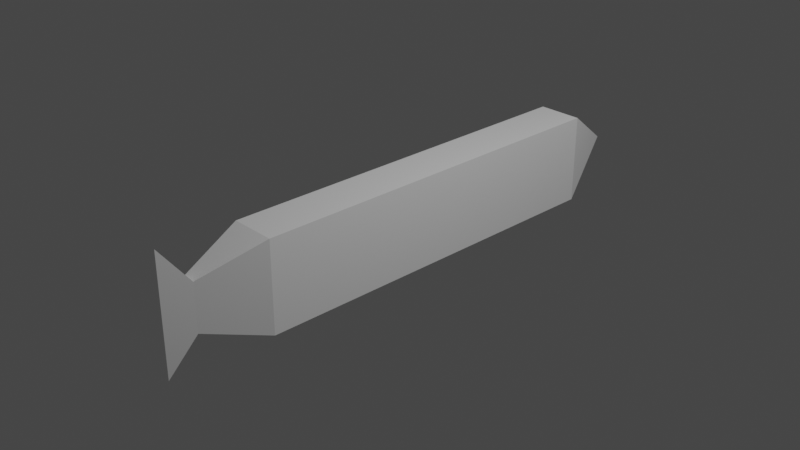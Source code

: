 # Source: improvisedStraight.blend  (saved by Blender 3.5.10; exported with 4.5.12 LTS)
import bpy
from mathutils import Matrix  # noqa: F401  (used for matrix-valued properties, if any)

bpy.ops.wm.read_factory_settings(use_empty=True)
scene = bpy.context.scene
scene.name = 'Scene'

# ---- collections
col_collection = bpy.data.collections.new('Collection'); scene.collection.children.link(col_collection)

# ---- materials (node trees are filled in below, after node groups)
mat_material = bpy.data.materials.new('Material')
mat_material.alpha_threshold = 0.0
mat_material.use_transparent_shadow = False
mat_material.roughness = 0.5
mat_material.line_color = (0.0, 0.0, 0.0, 1.0)

# ---- material node trees
mat_material.use_nodes = True; mat_material.node_tree.nodes.clear()
_N = mat_material.node_tree.nodes; _L = mat_material.node_tree.links
n0 = _N.new('ShaderNodeOutputMaterial'); n0.name = 'Material Output'; n0.location = (300, 300)
n1 = _N.new('ShaderNodeBsdfPrincipled'); n1.name = 'Principled BSDF'; n1.location = (10, 300)
n1.distribution = 'GGX'
n1.subsurface_method = 'RANDOM_WALK_SKIN'
n1.inputs[3].default_value = 1.45
n1.inputs[27].default_value = (0.0, 0.0, 0.0, 1.0)
n1.inputs[28].default_value = 1.0
_L.new(n1.outputs[0], n0.inputs[0])
n0.is_active_output = True

# ---- world
world_world = bpy.data.worlds.new('World'); scene.world = world_world
world_world.use_nodes = True; world_world.node_tree.nodes.clear()
_N = world_world.node_tree.nodes; _L = world_world.node_tree.links
n0 = _N.new('ShaderNodeOutputWorld'); n0.name = 'World Output'; n0.location = (300, 300)
n1 = _N.new('ShaderNodeBackground'); n1.name = 'Background'; n1.location = (10, 300)
n1.inputs[0].default_value = (0.05088, 0.05088, 0.05088, 1.0)
_L.new(n1.outputs[0], n0.inputs[0])
n0.is_active_output = True
world_world.color = (0.05088, 0.05088, 0.05088)
world_world.use_sun_shadow = False
world_world.sun_shadow_jitter_overblur = 0.0

# ---- cameras
cam_camera = bpy.data.cameras.new('Camera')
cam_camera.clip_end = 100.0
cam_camera.ortho_scale = 7.314

# ---- lights
light_light = bpy.data.lights.new('Light', 'POINT')
light_light.transmission_factor = 0.0
light_light.energy = 1000.0
light_light.shadow_soft_size = 0.1
light_light.shadow_maximum_resolution = 0.006
light_light.use_absolute_resolution = True

# ---- meshes
me_cube = bpy.data.meshes.new('Cube')
me_cube.from_pydata([(0.9998, 1.0, 1.0), (0.9998, -1.0, 1.0), (-1.12, 0.0, 1.318), (-1.12, 0.0, -1.318), (-1.0, 0.2847, 0.526), (-0.7207, 1.0, 1.0), (-1.0, 0.2847, -0.526), (-0.7207, 1.0, -1.0), (-1.0, -0.2847, 0.526), (-0.7207, -1.0, 1.0), (-0.7207, -1.0, -1.0), (-1.0, -0.2847, -0.526), (1.299, 0.0, 0.0), (0.9998, 1.0, -1.0), (0.9998, -1.0, -1.0)], [], [(13, 10, 7), (5, 1, 0), (1, 10, 14), (8, 3, 11), (1, 9, 10), (10, 6, 7), (9, 11, 10), (7, 4, 5), (5, 8, 9), (5, 13, 7), (8, 4, 2), (6, 2, 4), (6, 11, 3), (12, 13, 0), (1, 14, 12), (0, 1, 12), (14, 13, 12), (13, 14, 10), (5, 9, 1), (8, 2, 3), (10, 11, 6), (9, 8, 11), (7, 6, 4), (5, 4, 8), (5, 0, 13), (6, 3, 2)])
_uv = me_cube.uv_layers.new(name='UVMap')
_uv.uv.foreach_set('vector', [0.375, 0.5, 0.1599, 0.75, 0.1599, 0.5, 0.8401, 0.5, 0.625, 0.75, 0.625, 0.5, 0.625, 0.75, 0.375, 0.9651, 0.375, 0.75, 0.5901, 0.03491, 0.4099, 0.03491, 0.4099, 0.03491, 0.625, 0.75, 0.625, 0.9651, 0.375, 0.9651, 0.375, 0.0, 0.4099, 0.2151, 0.375, 0.25, 0.625, 0.0, 0.4099, 0.03491, 0.375, 0.0, 0.375, 0.2849, 0.5901, 0.2151, 0.625, 0.2849, 0.625, 0.25, 0.5901, 0.03491, 0.625, 0.0, 0.625, 0.2849, 0.375, 0.5, 0.375, 0.2849, 0.5901, 0.03491, 0.5901, 0.2151, 0.5901, 0.03491, 0.4099, 0.2151, 0.5901, 0.2151, 0.5901, 0.2151, 0.4099, 0.2151, 0.4099, 0.03491, 0.4099, 0.2151, 0.4124, 0.5374, 0.375, 0.5, 0.625, 0.5, 0.625, 0.75, 0.375, 0.75, 0.5876, 0.7126, 0.625, 0.5, 0.625, 0.75, 0.5876, 0.5374, 0.375, 0.75, 0.375, 0.5, 0.4124, 0.7126, 0.375, 0.5, 0.375, 0.75, 0.1599, 0.75, 0.8401, 0.5, 0.8401, 0.75, 0.625, 0.75, 0.5901, 0.03491, 0.5901, 0.03491, 0.4099, 0.03491, 0.375, 0.0, 0.4099, 0.03491, 0.4099, 0.2151, 0.625, 0.0, 0.5901, 0.03491, 0.4099, 0.03491, 0.375, 0.2849, 0.4099, 0.2151, 0.5901, 0.2151, 0.625, 0.25, 0.5901, 0.2151, 0.5901, 0.03491, 0.625, 0.2849, 0.625, 0.5, 0.375, 0.5, 0.4099, 0.2151, 0.4099, 0.2151, 0.5901, 0.2151])
me_cube.materials.append(mat_material)
me_cube.use_mirror_vertex_groups = False
me_cube.update()

# ---- objects
ob_cube = bpy.data.objects.new('Cube', me_cube)
ob_light = bpy.data.objects.new('Light', light_light)
ob_camera = bpy.data.objects.new('Camera', cam_camera)

# ---- transforms, parenting, visibility, modifiers, constraints
ob_cube.location = (0.0, 0.0, 0.0)
ob_cube.rotation_euler = (0.0, 0.0, 1.571)
ob_cube.scale = (2.5, 0.25, 0.5)
ob_cube.lock_rotations_4d = False
ob_cube.empty_display_type = 'ARROWS'
ob_cube.lineart.crease_threshold = 0.0
ob_light.location = (4.076, 1.005, 5.904)
ob_light.rotation_euler = (0.6503, 0.05522, 1.866)
ob_light.lock_rotations_4d = False
ob_light.empty_display_type = 'ARROWS'
ob_light.color = (0.0, 0.0, 0.0, 0.0)
ob_light.lineart.crease_threshold = 0.0
ob_camera.location = (7.359, -6.926, 4.958)
ob_camera.rotation_euler = (1.109, 0.0, 0.8149)
ob_camera.lock_rotations_4d = False
ob_camera.empty_display_type = 'ARROWS'
ob_camera.color = (0.0, 0.0, 0.0, 0.0)
ob_camera.display_type = 'WIRE'
ob_camera.lineart.crease_threshold = 0.0

# ---- collection membership
col_collection.objects.link(ob_cube)
col_collection.objects.link(ob_light)
col_collection.objects.link(ob_camera)

# ---- scene / render settings (as saved in the file)
scene.camera = ob_camera
scene.frame_start = 1; scene.frame_end = 250; scene.frame_set(1)
scene.render.engine = 'BLENDER_EEVEE_NEXT'
scene.cycles.sampling_pattern = 'TABULATED_SOBOL'
scene.view_settings.view_transform = 'Filmic'
bpy.context.view_layer.update()
